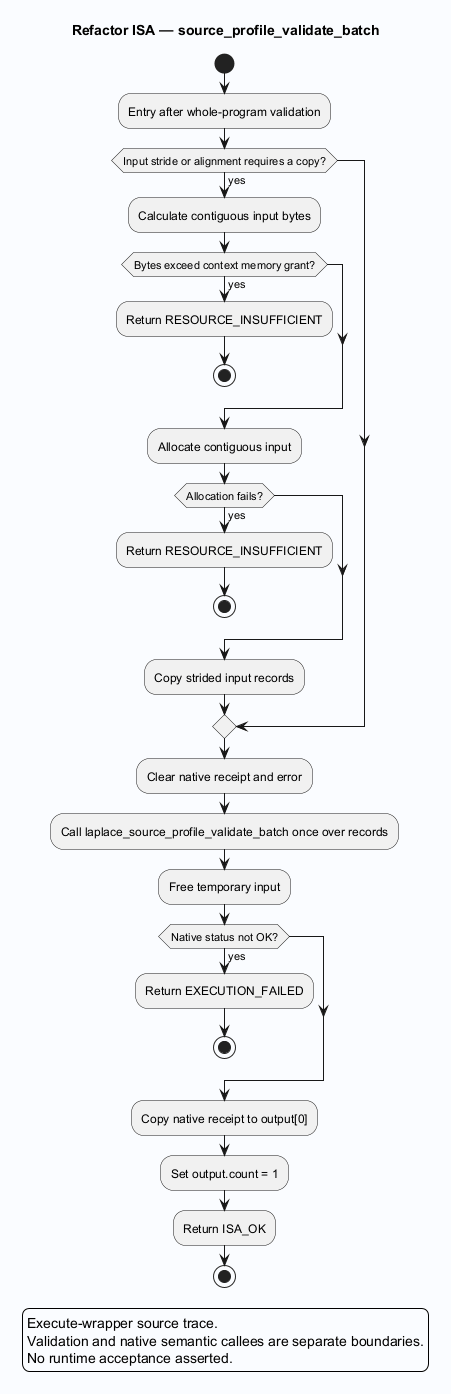

The diagram above was rendered by PlantUML. Its source (embedded in the PNG):
@startuml
skinparam backgroundColor #FAFCFF
skinparam shadowing false
skinparam defaultFontName SansSerif
title Refactor ISA — source_profile_validate_batch
start
:Entry after whole-program validation;

if (Input stride or alignment requires a copy?) then (yes)
 :Calculate contiguous input bytes;
 if (Bytes exceed context memory grant?) then (yes)
  :Return RESOURCE_INSUFFICIENT;
  stop
 endif
 :Allocate contiguous input;
 if (Allocation fails?) then (yes)
  :Return RESOURCE_INSUFFICIENT;
  stop
 endif
 :Copy strided input records;
endif
:Clear native receipt and error;
:Call laplace_source_profile_validate_batch once over records;
:Free temporary input;
if (Native status not OK?) then (yes)
 :Return EXECUTION_FAILED;
 stop
endif
:Copy native receipt to output[0];
:Set output.count = 1;
:Return ISA_OK;
stop
legend
Execute-wrapper source trace.
Validation and native semantic callees are separate boundaries.
No runtime acceptance asserted.
endlegend
@enduml